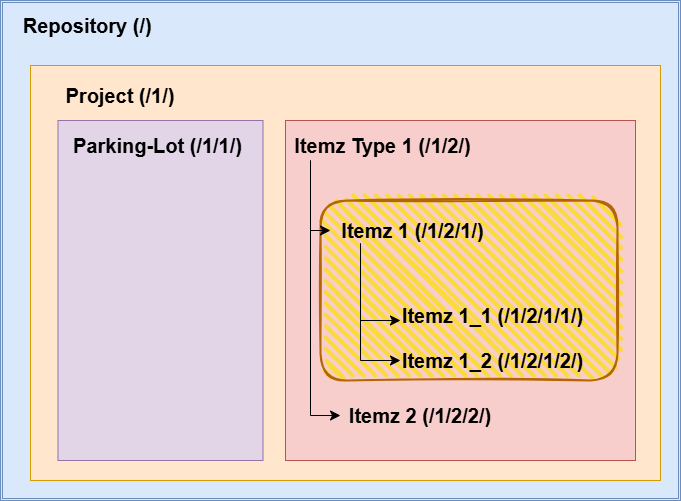

The diagram above was exported from draw.io. Its source (the exported page's mxGraphModel, read from the mxfile embedded in the PNG):
<mxGraphModel dx="1631" dy="964" grid="1" gridSize="10" guides="1" tooltips="1" connect="1" arrows="1" fold="1" page="1" pageScale="1" pageWidth="827" pageHeight="1169" math="0" shadow="0">
  <root>
    <mxCell id="0" />
    <mxCell id="1" parent="0" />
    <mxCell id="6aWRdFQwFurQbKcZGm1P-1" value="" style="shape=ext;double=1;rounded=0;whiteSpace=wrap;html=1;fillColor=#dae8fc;strokeColor=#6c8ebf;" vertex="1" parent="1">
      <mxGeometry x="50" y="40" width="680" height="500" as="geometry" />
    </mxCell>
    <mxCell id="6aWRdFQwFurQbKcZGm1P-2" value="&lt;b&gt;&lt;font style=&quot;font-size: 20px;&quot;&gt;Repository (/)&amp;nbsp;&lt;/font&gt;&lt;/b&gt;" style="text;strokeColor=none;align=center;fillColor=none;html=1;verticalAlign=middle;whiteSpace=wrap;rounded=0;" vertex="1" parent="1">
      <mxGeometry x="70" y="50" width="140" height="30" as="geometry" />
    </mxCell>
    <mxCell id="6aWRdFQwFurQbKcZGm1P-3" value="" style="rounded=0;whiteSpace=wrap;html=1;fillColor=#ffe6cc;strokeColor=#d79b00;" vertex="1" parent="1">
      <mxGeometry x="80" y="105" width="630" height="415" as="geometry" />
    </mxCell>
    <mxCell id="6aWRdFQwFurQbKcZGm1P-4" value="" style="rounded=0;whiteSpace=wrap;html=1;rotation=90;fillColor=#f8cecc;strokeColor=#b85450;" vertex="1" parent="1">
      <mxGeometry x="340" y="155" width="340" height="350" as="geometry" />
    </mxCell>
    <mxCell id="6aWRdFQwFurQbKcZGm1P-5" value="" style="rounded=0;whiteSpace=wrap;html=1;rotation=-90;fillColor=#e1d5e7;strokeColor=#9673a6;" vertex="1" parent="1">
      <mxGeometry x="40" y="227.5" width="340" height="205" as="geometry" />
    </mxCell>
    <mxCell id="6aWRdFQwFurQbKcZGm1P-6" value="&lt;span style=&quot;font-size: 20px;&quot;&gt;&lt;b&gt;Project (/1/)&lt;/b&gt;&lt;/span&gt;" style="text;strokeColor=none;align=center;fillColor=none;html=1;verticalAlign=middle;whiteSpace=wrap;rounded=0;" vertex="1" parent="1">
      <mxGeometry x="110" y="120" width="120" height="30" as="geometry" />
    </mxCell>
    <mxCell id="6aWRdFQwFurQbKcZGm1P-7" value="&lt;span style=&quot;font-size: 20px;&quot;&gt;&lt;b&gt;Parking-Lot (/1/1/)&lt;/b&gt;&lt;/span&gt;" style="text;strokeColor=none;align=center;fillColor=none;html=1;verticalAlign=middle;whiteSpace=wrap;rounded=0;" vertex="1" parent="1">
      <mxGeometry x="115" y="170" width="185" height="30" as="geometry" />
    </mxCell>
    <mxCell id="6aWRdFQwFurQbKcZGm1P-8" value="&lt;span style=&quot;font-size: 20px;&quot;&gt;&lt;b&gt;Itemz Type 1 (/1/2/)&lt;/b&gt;&lt;/span&gt;" style="text;strokeColor=none;align=center;fillColor=none;html=1;verticalAlign=middle;whiteSpace=wrap;rounded=0;" vertex="1" parent="1">
      <mxGeometry x="340" y="170" width="185" height="30" as="geometry" />
    </mxCell>
    <mxCell id="6aWRdFQwFurQbKcZGm1P-19" value="" style="rounded=1;whiteSpace=wrap;html=1;strokeWidth=2;fillWeight=4;hachureGap=8;hachureAngle=45;fillColor=#FADA3C;sketch=1;strokeColor=#b46504;" vertex="1" parent="1">
      <mxGeometry x="370" y="240" width="297" height="180" as="geometry" />
    </mxCell>
    <mxCell id="6aWRdFQwFurQbKcZGm1P-9" value="&lt;span style=&quot;font-size: 20px;&quot;&gt;&lt;b&gt;Itemz 1 (/1/2/1/)&lt;/b&gt;&lt;/span&gt;" style="text;strokeColor=none;align=center;fillColor=none;html=1;verticalAlign=middle;whiteSpace=wrap;rounded=0;" vertex="1" parent="1">
      <mxGeometry x="370" y="255" width="185" height="30" as="geometry" />
    </mxCell>
    <mxCell id="6aWRdFQwFurQbKcZGm1P-10" value="&lt;span style=&quot;font-size: 20px;&quot;&gt;&lt;b&gt;Itemz 1_1 (/1/2/1/1/)&lt;/b&gt;&lt;/span&gt;" style="text;strokeColor=none;align=center;fillColor=none;html=1;verticalAlign=middle;whiteSpace=wrap;rounded=0;" vertex="1" parent="1">
      <mxGeometry x="450" y="340" width="185" height="30" as="geometry" />
    </mxCell>
    <mxCell id="6aWRdFQwFurQbKcZGm1P-11" value="&lt;span style=&quot;font-size: 20px;&quot;&gt;&lt;b&gt;Itemz 1_2 (/1/2/1/2/)&lt;/b&gt;&lt;/span&gt;" style="text;strokeColor=none;align=center;fillColor=none;html=1;verticalAlign=middle;whiteSpace=wrap;rounded=0;" vertex="1" parent="1">
      <mxGeometry x="450" y="385" width="185" height="30" as="geometry" />
    </mxCell>
    <mxCell id="6aWRdFQwFurQbKcZGm1P-12" value="&lt;b style=&quot;font-size: 20px;&quot;&gt;Itemz 2 (/1/2/2/)&lt;/b&gt;" style="text;html=1;align=center;verticalAlign=middle;whiteSpace=wrap;rounded=0;" vertex="1" parent="1">
      <mxGeometry x="390" y="440" width="160" height="30" as="geometry" />
    </mxCell>
    <mxCell id="6aWRdFQwFurQbKcZGm1P-13" value="" style="edgeStyle=segmentEdgeStyle;endArrow=classic;html=1;curved=0;rounded=0;endSize=8;startSize=8;" edge="1" parent="1" target="6aWRdFQwFurQbKcZGm1P-11">
      <mxGeometry width="50" height="50" relative="1" as="geometry">
        <mxPoint x="410" y="304.99" as="sourcePoint" />
        <mxPoint x="450" y="385.0000000000001" as="targetPoint" />
        <Array as="points">
          <mxPoint x="410" y="400" />
        </Array>
      </mxGeometry>
    </mxCell>
    <mxCell id="6aWRdFQwFurQbKcZGm1P-14" value="" style="edgeStyle=segmentEdgeStyle;endArrow=classic;html=1;curved=0;rounded=0;endSize=8;startSize=8;entryX=0.018;entryY=0.667;entryDx=0;entryDy=0;entryPerimeter=0;" edge="1" parent="1">
      <mxGeometry width="50" height="50" relative="1" as="geometry">
        <mxPoint x="410" y="290" as="sourcePoint" />
        <mxPoint x="449.99999999999994" y="360.01" as="targetPoint" />
        <Array as="points">
          <mxPoint x="410" y="283" />
          <mxPoint x="410" y="360" />
        </Array>
      </mxGeometry>
    </mxCell>
    <mxCell id="6aWRdFQwFurQbKcZGm1P-15" value="" style="edgeStyle=segmentEdgeStyle;endArrow=classic;html=1;curved=0;rounded=0;endSize=8;startSize=8;" edge="1" parent="1">
      <mxGeometry width="50" height="50" relative="1" as="geometry">
        <mxPoint x="360" y="200" as="sourcePoint" />
        <mxPoint x="380" y="270" as="targetPoint" />
        <Array as="points">
          <mxPoint x="360" y="270" />
        </Array>
      </mxGeometry>
    </mxCell>
    <mxCell id="6aWRdFQwFurQbKcZGm1P-16" value="" style="edgeStyle=segmentEdgeStyle;endArrow=classic;html=1;curved=0;rounded=0;endSize=8;startSize=8;entryX=0;entryY=0.5;entryDx=0;entryDy=0;" edge="1" parent="1" target="6aWRdFQwFurQbKcZGm1P-12">
      <mxGeometry width="50" height="50" relative="1" as="geometry">
        <mxPoint x="360" y="200" as="sourcePoint" />
        <mxPoint x="380" y="404.98" as="targetPoint" />
        <Array as="points">
          <mxPoint x="360" y="455" />
        </Array>
      </mxGeometry>
    </mxCell>
  </root>
</mxGraphModel>